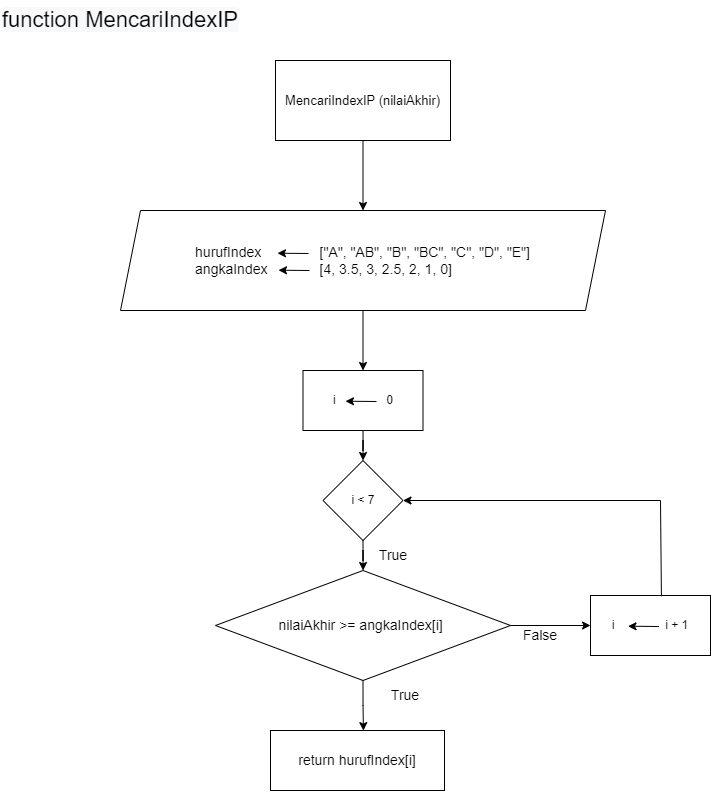

The diagram above was exported from draw.io. Its source (the exported page's mxGraphModel, read from the mxfile embedded in the PNG):
<mxGraphModel dx="415" dy="1938" grid="1" gridSize="10" guides="1" tooltips="1" connect="1" arrows="1" fold="1" page="1" pageScale="1" pageWidth="850" pageHeight="1100" math="0" shadow="0">
  <root>
    <mxCell id="0" />
    <mxCell id="1" parent="0" />
    <mxCell id="3PFIIqh4PSJaz6BwarLA-1" value="&lt;span style=&quot;color: rgb(0, 0, 0); font-family: Helvetica; font-size: 22px; font-style: normal; font-variant-ligatures: normal; font-variant-caps: normal; font-weight: 400; letter-spacing: normal; orphans: 2; text-align: center; text-indent: 0px; text-transform: none; widows: 2; word-spacing: 0px; -webkit-text-stroke-width: 0px; background-color: rgb(248, 249, 250); text-decoration-thickness: initial; text-decoration-style: initial; text-decoration-color: initial; float: none; display: inline !important;&quot;&gt;function MencariIndexIP&lt;/span&gt;" style="text;whiteSpace=wrap;html=1;" vertex="1" parent="1">
      <mxGeometry x="50" y="-1080" width="240" height="50" as="geometry" />
    </mxCell>
    <mxCell id="3PFIIqh4PSJaz6BwarLA-4" value="" style="edgeStyle=orthogonalEdgeStyle;rounded=0;orthogonalLoop=1;jettySize=auto;html=1;" edge="1" parent="1" source="3PFIIqh4PSJaz6BwarLA-2" target="3PFIIqh4PSJaz6BwarLA-3">
      <mxGeometry relative="1" as="geometry" />
    </mxCell>
    <mxCell id="3PFIIqh4PSJaz6BwarLA-2" value="&lt;font style=&quot;font-size: 13px;&quot;&gt;MencariIndexIP (nilaiAkhir)&lt;/font&gt;" style="rounded=0;whiteSpace=wrap;html=1;" vertex="1" parent="1">
      <mxGeometry x="325" y="-1020" width="175" height="80" as="geometry" />
    </mxCell>
    <mxCell id="3PFIIqh4PSJaz6BwarLA-8" value="" style="edgeStyle=orthogonalEdgeStyle;rounded=0;orthogonalLoop=1;jettySize=auto;html=1;fontSize=13;" edge="1" parent="1" source="3PFIIqh4PSJaz6BwarLA-3" target="3PFIIqh4PSJaz6BwarLA-6">
      <mxGeometry relative="1" as="geometry" />
    </mxCell>
    <mxCell id="3PFIIqh4PSJaz6BwarLA-3" value="&lt;div style=&quot;font-size: 14px;&quot;&gt;&lt;font style=&quot;font-size: 14px;&quot;&gt;hurufIndex&amp;nbsp; &lt;span style=&quot;white-space: pre;&quot;&gt;&#09;&lt;span style=&quot;white-space: pre;&quot;&gt;&#09;&lt;/span&gt;&lt;/span&gt;[&quot;A&quot;, &quot;AB&quot;, &quot;B&quot;, &quot;BC&quot;, &quot;C&quot;, &quot;D&quot;, &quot;E&quot;]&lt;/font&gt;&lt;/div&gt;&lt;div style=&quot;text-align: justify; font-size: 14px;&quot;&gt;&lt;font style=&quot;font-size: 14px;&quot;&gt;angkaIndex &lt;span style=&quot;white-space: pre;&quot;&gt;&#09;&lt;/span&gt;&lt;span style=&quot;white-space: pre;&quot;&gt;&#09;&lt;/span&gt;[4, 3.5, 3, 2.5, 2, 1, 0]&lt;span style=&quot;background-color: initial;&quot;&gt;&amp;nbsp;&lt;/span&gt;&lt;/font&gt;&lt;/div&gt;" style="shape=parallelogram;perimeter=parallelogramPerimeter;whiteSpace=wrap;html=1;fixedSize=1;rounded=0;" vertex="1" parent="1">
      <mxGeometry x="170" y="-870" width="485" height="100" as="geometry" />
    </mxCell>
    <mxCell id="3PFIIqh4PSJaz6BwarLA-5" value="" style="edgeStyle=orthogonalEdgeStyle;rounded=0;orthogonalLoop=1;jettySize=auto;html=1;fontSize=12;" edge="1" parent="1" source="3PFIIqh4PSJaz6BwarLA-6" target="3PFIIqh4PSJaz6BwarLA-7">
      <mxGeometry relative="1" as="geometry" />
    </mxCell>
    <mxCell id="3PFIIqh4PSJaz6BwarLA-6" value="i &lt;span style=&quot;white-space: pre;&quot;&gt;&#09;&lt;/span&gt;&lt;span style=&quot;white-space: pre;&quot;&gt;&#09;&lt;/span&gt;0" style="whiteSpace=wrap;html=1;" vertex="1" parent="1">
      <mxGeometry x="352.5" y="-710" width="120" height="60" as="geometry" />
    </mxCell>
    <mxCell id="3PFIIqh4PSJaz6BwarLA-7" value="i &amp;lt; 7" style="rhombus;whiteSpace=wrap;html=1;" vertex="1" parent="1">
      <mxGeometry x="372.5" y="-620" width="80" height="80" as="geometry" />
    </mxCell>
    <mxCell id="3PFIIqh4PSJaz6BwarLA-9" value="" style="endArrow=classic;html=1;rounded=0;" edge="1" parent="1">
      <mxGeometry width="50" height="50" relative="1" as="geometry">
        <mxPoint x="426" y="-679.0000000000001" as="sourcePoint" />
        <mxPoint x="395" y="-679.2900000000001" as="targetPoint" />
      </mxGeometry>
    </mxCell>
    <mxCell id="3PFIIqh4PSJaz6BwarLA-10" value="&lt;font style=&quot;font-size: 14px;&quot;&gt;nilaiAkhir &amp;gt;=&amp;nbsp;angkaIndex[i]&amp;nbsp;&lt;/font&gt;" style="rhombus;whiteSpace=wrap;html=1;" vertex="1" parent="1">
      <mxGeometry x="265" y="-510" width="295" height="110" as="geometry" />
    </mxCell>
    <mxCell id="3PFIIqh4PSJaz6BwarLA-11" value="" style="edgeStyle=orthogonalEdgeStyle;rounded=0;orthogonalLoop=1;jettySize=auto;html=1;fontSize=12;" edge="1" target="3PFIIqh4PSJaz6BwarLA-10" parent="1">
      <mxGeometry relative="1" as="geometry">
        <mxPoint x="412.5" y="-540" as="sourcePoint" />
      </mxGeometry>
    </mxCell>
    <mxCell id="3PFIIqh4PSJaz6BwarLA-12" value="" style="edgeStyle=orthogonalEdgeStyle;rounded=0;orthogonalLoop=1;jettySize=auto;html=1;fontSize=12;entryX=0.534;entryY=0.002;entryDx=0;entryDy=0;entryPerimeter=0;" edge="1" parent="1" target="3PFIIqh4PSJaz6BwarLA-25">
      <mxGeometry relative="1" as="geometry">
        <mxPoint x="412.5" y="-400" as="sourcePoint" />
        <mxPoint x="412.5" y="-370" as="targetPoint" />
      </mxGeometry>
    </mxCell>
    <mxCell id="3PFIIqh4PSJaz6BwarLA-14" value="True" style="text;html=1;strokeColor=none;fillColor=none;align=center;verticalAlign=middle;whiteSpace=wrap;rounded=0;fontSize=14;" vertex="1" parent="1">
      <mxGeometry x="425" y="-400" width="60" height="30" as="geometry" />
    </mxCell>
    <mxCell id="3PFIIqh4PSJaz6BwarLA-15" value="" style="endArrow=classic;html=1;rounded=0;fontSize=14;exitX=1;exitY=0.5;exitDx=0;exitDy=0;" edge="1" parent="1" source="3PFIIqh4PSJaz6BwarLA-10">
      <mxGeometry width="50" height="50" relative="1" as="geometry">
        <mxPoint x="560" y="-460" as="sourcePoint" />
        <mxPoint x="640" y="-455" as="targetPoint" />
      </mxGeometry>
    </mxCell>
    <mxCell id="3PFIIqh4PSJaz6BwarLA-16" value="True" style="text;html=1;strokeColor=none;fillColor=none;align=center;verticalAlign=middle;whiteSpace=wrap;rounded=0;fontSize=14;" vertex="1" parent="1">
      <mxGeometry x="412.5" y="-540" width="60" height="30" as="geometry" />
    </mxCell>
    <mxCell id="3PFIIqh4PSJaz6BwarLA-17" value="False" style="text;html=1;strokeColor=none;fillColor=none;align=center;verticalAlign=middle;whiteSpace=wrap;rounded=0;fontSize=14;" vertex="1" parent="1">
      <mxGeometry x="560" y="-460" width="60" height="30" as="geometry" />
    </mxCell>
    <mxCell id="3PFIIqh4PSJaz6BwarLA-18" value="" style="endArrow=classic;html=1;rounded=0;" edge="1" parent="1">
      <mxGeometry width="50" height="50" relative="1" as="geometry">
        <mxPoint x="358" y="-827" as="sourcePoint" />
        <mxPoint x="327" y="-827.29" as="targetPoint" />
      </mxGeometry>
    </mxCell>
    <mxCell id="3PFIIqh4PSJaz6BwarLA-19" value="" style="endArrow=classic;html=1;rounded=0;" edge="1" parent="1">
      <mxGeometry width="50" height="50" relative="1" as="geometry">
        <mxPoint x="359" y="-810" as="sourcePoint" />
        <mxPoint x="328" y="-810.29" as="targetPoint" />
      </mxGeometry>
    </mxCell>
    <mxCell id="3PFIIqh4PSJaz6BwarLA-22" value="i &lt;span style=&quot;white-space: pre;&quot;&gt;&#09;&lt;/span&gt;&lt;span style=&quot;white-space: pre;&quot;&gt;&#09;&lt;/span&gt;i + 1" style="whiteSpace=wrap;html=1;" vertex="1" parent="1">
      <mxGeometry x="640" y="-485" width="120" height="60" as="geometry" />
    </mxCell>
    <mxCell id="3PFIIqh4PSJaz6BwarLA-21" value="" style="endArrow=classic;html=1;rounded=0;" edge="1" parent="1">
      <mxGeometry width="50" height="50" relative="1" as="geometry">
        <mxPoint x="708.5" y="-454.0000000000001" as="sourcePoint" />
        <mxPoint x="677.5" y="-454.2900000000001" as="targetPoint" />
      </mxGeometry>
    </mxCell>
    <mxCell id="3PFIIqh4PSJaz6BwarLA-23" value="" style="endArrow=classic;html=1;rounded=0;fontSize=14;entryX=1;entryY=0.5;entryDx=0;entryDy=0;" edge="1" parent="1" target="3PFIIqh4PSJaz6BwarLA-7">
      <mxGeometry width="50" height="50" relative="1" as="geometry">
        <mxPoint x="710" y="-580" as="sourcePoint" />
        <mxPoint x="630" y="-580" as="targetPoint" />
      </mxGeometry>
    </mxCell>
    <mxCell id="3PFIIqh4PSJaz6BwarLA-24" value="" style="endArrow=none;html=1;rounded=0;fontSize=14;exitX=0.591;exitY=0.013;exitDx=0;exitDy=0;exitPerimeter=0;" edge="1" parent="1" source="3PFIIqh4PSJaz6BwarLA-22">
      <mxGeometry width="50" height="50" relative="1" as="geometry">
        <mxPoint x="700" y="-490" as="sourcePoint" />
        <mxPoint x="710" y="-580" as="targetPoint" />
      </mxGeometry>
    </mxCell>
    <mxCell id="3PFIIqh4PSJaz6BwarLA-25" value="return hurufIndex[i]" style="rounded=0;whiteSpace=wrap;html=1;fontSize=14;" vertex="1" parent="1">
      <mxGeometry x="320" y="-350" width="174" height="60" as="geometry" />
    </mxCell>
  </root>
</mxGraphModel>